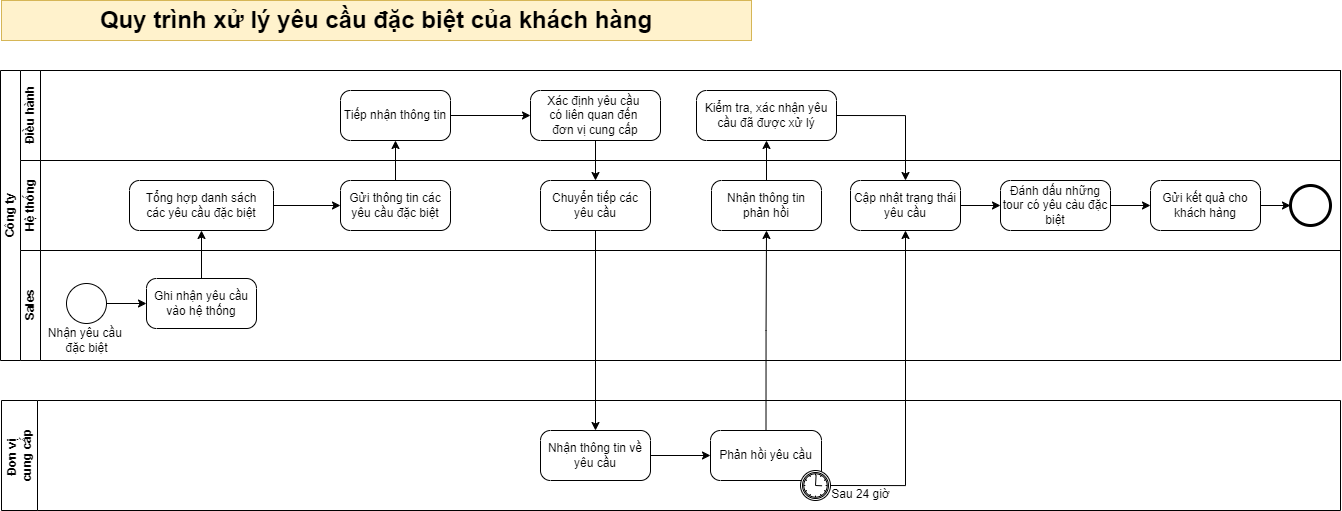

The diagram above was exported from draw.io. Its source (the exported page's mxGraphModel, read from the mxfile embedded in the PNG):
<mxGraphModel dx="10671" dy="5538" grid="1" gridSize="10" guides="1" tooltips="1" connect="1" arrows="1" fold="1" page="1" pageScale="1" pageWidth="850" pageHeight="1100" math="0" shadow="0">
  <root>
    <mxCell id="0" />
    <mxCell id="1" parent="0" />
    <mxCell id="2" value="Công ty" style="swimlane;html=1;childLayout=stackLayout;resizeParent=1;resizeParentMax=0;horizontal=0;startSize=20;horizontalStack=0;whiteSpace=wrap;labelBackgroundColor=none;movable=1;resizable=1;rotatable=1;deletable=1;editable=1;locked=0;connectable=1;" vertex="1" parent="1">
      <mxGeometry x="-5860" y="-4250" width="1340" height="290" as="geometry" />
    </mxCell>
    <mxCell id="3" value="Điều hành" style="swimlane;html=1;startSize=20;horizontal=0;labelBackgroundColor=none;movable=1;resizable=1;rotatable=1;deletable=1;editable=1;locked=0;connectable=1;" vertex="1" parent="2">
      <mxGeometry x="20" width="1320" height="90" as="geometry" />
    </mxCell>
    <mxCell id="4" value="Tiếp nhận thông tin" style="points=[[0.25,0,0],[0.5,0,0],[0.75,0,0],[1,0.25,0],[1,0.5,0],[1,0.75,0],[0.75,1,0],[0.5,1,0],[0.25,1,0],[0,0.75,0],[0,0.5,0],[0,0.25,0]];shape=mxgraph.bpmn.task;whiteSpace=wrap;rectStyle=rounded;size=10;html=1;container=1;expand=0;collapsible=0;taskMarker=abstract;labelBackgroundColor=none;movable=1;resizable=1;rotatable=1;deletable=1;editable=1;locked=0;connectable=1;" vertex="1" parent="3">
      <mxGeometry x="320" y="20" width="110" height="50" as="geometry" />
    </mxCell>
    <mxCell id="5" value="" style="edgeStyle=orthogonalEdgeStyle;rounded=0;orthogonalLoop=1;jettySize=auto;html=1;movable=1;resizable=1;rotatable=1;deletable=1;editable=1;locked=0;connectable=1;" edge="1" parent="3" source="4" target="6">
      <mxGeometry relative="1" as="geometry">
        <mxPoint x="526" y="45" as="sourcePoint" />
      </mxGeometry>
    </mxCell>
    <mxCell id="6" value="Xác định yêu cầu&amp;nbsp;&lt;div&gt;có liên quan đến&amp;nbsp;&lt;div&gt;đơn vị cung cấp&lt;/div&gt;&lt;/div&gt;" style="points=[[0.25,0,0],[0.5,0,0],[0.75,0,0],[1,0.25,0],[1,0.5,0],[1,0.75,0],[0.75,1,0],[0.5,1,0],[0.25,1,0],[0,0.75,0],[0,0.5,0],[0,0.25,0]];shape=mxgraph.bpmn.task;whiteSpace=wrap;rectStyle=rounded;size=10;html=1;container=1;expand=0;collapsible=0;taskMarker=abstract;labelBackgroundColor=none;movable=1;resizable=1;rotatable=1;deletable=1;editable=1;locked=0;connectable=1;" vertex="1" parent="3">
      <mxGeometry x="510" y="20" width="130" height="50" as="geometry" />
    </mxCell>
    <mxCell id="7" value="Kiểm tra, xác nhận yêu cầu đã được xử lý" style="points=[[0.25,0,0],[0.5,0,0],[0.75,0,0],[1,0.25,0],[1,0.5,0],[1,0.75,0],[0.75,1,0],[0.5,1,0],[0.25,1,0],[0,0.75,0],[0,0.5,0],[0,0.25,0]];shape=mxgraph.bpmn.task;whiteSpace=wrap;rectStyle=rounded;size=10;html=1;container=1;expand=0;collapsible=0;taskMarker=abstract;labelBackgroundColor=none;movable=1;resizable=1;rotatable=1;deletable=1;editable=1;locked=0;connectable=1;" vertex="1" parent="3">
      <mxGeometry x="676" y="20" width="140" height="50" as="geometry" />
    </mxCell>
    <mxCell id="8" value="Hệ thống" style="swimlane;html=1;startSize=20;horizontal=0;labelBackgroundColor=none;movable=1;resizable=1;rotatable=1;deletable=1;editable=1;locked=0;connectable=1;" vertex="1" parent="2">
      <mxGeometry x="20" y="90" width="1320" height="90" as="geometry" />
    </mxCell>
    <mxCell id="9" style="edgeStyle=orthogonalEdgeStyle;rounded=0;orthogonalLoop=1;jettySize=auto;html=1;movable=1;resizable=1;rotatable=1;deletable=1;editable=1;locked=0;connectable=1;" edge="1" parent="8" source="10" target="11">
      <mxGeometry relative="1" as="geometry" />
    </mxCell>
    <mxCell id="10" value="Tổng hợp danh sách&lt;div&gt;&lt;span style=&quot;background-color: initial;&quot;&gt;các&amp;nbsp;&lt;/span&gt;&lt;span style=&quot;background-color: initial;&quot;&gt;yêu cầu đặc biệt&lt;/span&gt;&lt;/div&gt;" style="points=[[0.25,0,0],[0.5,0,0],[0.75,0,0],[1,0.25,0],[1,0.5,0],[1,0.75,0],[0.75,1,0],[0.5,1,0],[0.25,1,0],[0,0.75,0],[0,0.5,0],[0,0.25,0]];shape=mxgraph.bpmn.task;whiteSpace=wrap;rectStyle=rounded;size=10;html=1;container=1;expand=0;collapsible=0;taskMarker=abstract;labelBackgroundColor=none;movable=1;resizable=1;rotatable=1;deletable=1;editable=1;locked=0;connectable=1;" vertex="1" parent="8">
      <mxGeometry x="109" y="20" width="144" height="50" as="geometry" />
    </mxCell>
    <mxCell id="11" value="Gửi thông tin các yêu cầu đặc biệt" style="points=[[0.25,0,0],[0.5,0,0],[0.75,0,0],[1,0.25,0],[1,0.5,0],[1,0.75,0],[0.75,1,0],[0.5,1,0],[0.25,1,0],[0,0.75,0],[0,0.5,0],[0,0.25,0]];shape=mxgraph.bpmn.task;whiteSpace=wrap;rectStyle=rounded;size=10;html=1;container=1;expand=0;collapsible=0;taskMarker=abstract;labelBackgroundColor=none;movable=1;resizable=1;rotatable=1;deletable=1;editable=1;locked=0;connectable=1;" vertex="1" parent="8">
      <mxGeometry x="320" y="20" width="110" height="50" as="geometry" />
    </mxCell>
    <mxCell id="12" value="Chuyển tiếp các yêu cầu" style="points=[[0.25,0,0],[0.5,0,0],[0.75,0,0],[1,0.25,0],[1,0.5,0],[1,0.75,0],[0.75,1,0],[0.5,1,0],[0.25,1,0],[0,0.75,0],[0,0.5,0],[0,0.25,0]];shape=mxgraph.bpmn.task;whiteSpace=wrap;rectStyle=rounded;size=10;html=1;container=1;expand=0;collapsible=0;taskMarker=abstract;labelBackgroundColor=none;movable=1;resizable=1;rotatable=1;deletable=1;editable=1;locked=0;connectable=1;" vertex="1" parent="8">
      <mxGeometry x="520" y="20" width="110" height="50" as="geometry" />
    </mxCell>
    <mxCell id="13" style="edgeStyle=orthogonalEdgeStyle;rounded=0;orthogonalLoop=1;jettySize=auto;html=1;movable=1;resizable=1;rotatable=1;deletable=1;editable=1;locked=0;connectable=1;" edge="1" parent="8" source="14" target="15">
      <mxGeometry relative="1" as="geometry" />
    </mxCell>
    <mxCell id="14" value="Cập nhật trạng thái yêu cầu" style="points=[[0.25,0,0],[0.5,0,0],[0.75,0,0],[1,0.25,0],[1,0.5,0],[1,0.75,0],[0.75,1,0],[0.5,1,0],[0.25,1,0],[0,0.75,0],[0,0.5,0],[0,0.25,0]];shape=mxgraph.bpmn.task;whiteSpace=wrap;rectStyle=rounded;size=10;html=1;container=1;expand=0;collapsible=0;taskMarker=abstract;labelBackgroundColor=none;movable=1;resizable=1;rotatable=1;deletable=1;editable=1;locked=0;connectable=1;" vertex="1" parent="8">
      <mxGeometry x="830" y="20" width="110" height="50" as="geometry" />
    </mxCell>
    <mxCell id="15" value="Đánh dấu những tour có yêu càu đặc biệt" style="points=[[0.25,0,0],[0.5,0,0],[0.75,0,0],[1,0.25,0],[1,0.5,0],[1,0.75,0],[0.75,1,0],[0.5,1,0],[0.25,1,0],[0,0.75,0],[0,0.5,0],[0,0.25,0]];shape=mxgraph.bpmn.task;whiteSpace=wrap;rectStyle=rounded;size=10;html=1;container=1;expand=0;collapsible=0;taskMarker=abstract;labelBackgroundColor=none;movable=1;resizable=1;rotatable=1;deletable=1;editable=1;locked=0;connectable=1;" vertex="1" parent="8">
      <mxGeometry x="980" y="20" width="110" height="50" as="geometry" />
    </mxCell>
    <mxCell id="16" value="Nhận thông tin phản hồi" style="points=[[0.25,0,0],[0.5,0,0],[0.75,0,0],[1,0.25,0],[1,0.5,0],[1,0.75,0],[0.75,1,0],[0.5,1,0],[0.25,1,0],[0,0.75,0],[0,0.5,0],[0,0.25,0]];shape=mxgraph.bpmn.task;whiteSpace=wrap;rectStyle=rounded;size=10;html=1;container=1;expand=0;collapsible=0;taskMarker=abstract;labelBackgroundColor=none;movable=1;resizable=1;rotatable=1;deletable=1;editable=1;locked=0;connectable=1;" vertex="1" parent="8">
      <mxGeometry x="691" y="20" width="110" height="50" as="geometry" />
    </mxCell>
    <mxCell id="17" value="Gửi kết quả cho khách hàng" style="points=[[0.25,0,0],[0.5,0,0],[0.75,0,0],[1,0.25,0],[1,0.5,0],[1,0.75,0],[0.75,1,0],[0.5,1,0],[0.25,1,0],[0,0.75,0],[0,0.5,0],[0,0.25,0]];shape=mxgraph.bpmn.task;whiteSpace=wrap;rectStyle=rounded;size=10;html=1;container=1;expand=0;collapsible=0;taskMarker=abstract;labelBackgroundColor=none;movable=1;resizable=1;rotatable=1;deletable=1;editable=1;locked=0;connectable=1;" vertex="1" parent="8">
      <mxGeometry x="1130" y="20" width="110" height="50" as="geometry" />
    </mxCell>
    <mxCell id="18" style="edgeStyle=orthogonalEdgeStyle;rounded=0;orthogonalLoop=1;jettySize=auto;html=1;exitX=1;exitY=0.5;exitDx=0;exitDy=0;exitPerimeter=0;entryX=0;entryY=0.5;entryDx=0;entryDy=0;entryPerimeter=0;movable=1;resizable=1;rotatable=1;deletable=1;editable=1;locked=0;connectable=1;" edge="1" parent="8" source="15" target="17">
      <mxGeometry relative="1" as="geometry" />
    </mxCell>
    <mxCell id="19" value="" style="points=[[0.145,0.145,0],[0.5,0,0],[0.855,0.145,0],[1,0.5,0],[0.855,0.855,0],[0.5,1,0],[0.145,0.855,0],[0,0.5,0]];shape=mxgraph.bpmn.event;html=1;verticalLabelPosition=bottom;labelBackgroundColor=#ffffff;verticalAlign=top;align=center;perimeter=ellipsePerimeter;outlineConnect=0;aspect=fixed;outline=end;symbol=terminate2;movable=1;resizable=1;rotatable=1;deletable=1;editable=1;locked=0;connectable=1;" vertex="1" parent="8">
      <mxGeometry x="1270" y="25" width="40" height="40" as="geometry" />
    </mxCell>
    <mxCell id="20" style="edgeStyle=orthogonalEdgeStyle;rounded=0;orthogonalLoop=1;jettySize=auto;html=1;exitX=1;exitY=0.5;exitDx=0;exitDy=0;exitPerimeter=0;entryX=0;entryY=0.5;entryDx=0;entryDy=0;entryPerimeter=0;movable=1;resizable=1;rotatable=1;deletable=1;editable=1;locked=0;connectable=1;" edge="1" parent="8" source="17" target="19">
      <mxGeometry relative="1" as="geometry" />
    </mxCell>
    <mxCell id="21" value="Sales" style="swimlane;html=1;startSize=20;horizontal=0;labelBackgroundColor=none;movable=1;resizable=1;rotatable=1;deletable=1;editable=1;locked=0;connectable=1;" vertex="1" parent="2">
      <mxGeometry x="20" y="180" width="1320" height="110" as="geometry" />
    </mxCell>
    <mxCell id="22" value="" style="points=[[0.145,0.145,0],[0.5,0,0],[0.855,0.145,0],[1,0.5,0],[0.855,0.855,0],[0.5,1,0],[0.145,0.855,0],[0,0.5,0]];shape=mxgraph.bpmn.event;html=1;verticalLabelPosition=bottom;labelBackgroundColor=none;verticalAlign=top;align=center;perimeter=ellipsePerimeter;outlineConnect=0;aspect=fixed;outline=standard;symbol=general;movable=1;resizable=1;rotatable=1;deletable=1;editable=1;locked=0;connectable=1;" vertex="1" parent="21">
      <mxGeometry x="46" y="33" width="40" height="40" as="geometry" />
    </mxCell>
    <mxCell id="23" value="Ghi nhận yêu cầu vào hệ thống" style="points=[[0.25,0,0],[0.5,0,0],[0.75,0,0],[1,0.25,0],[1,0.5,0],[1,0.75,0],[0.75,1,0],[0.5,1,0],[0.25,1,0],[0,0.75,0],[0,0.5,0],[0,0.25,0]];shape=mxgraph.bpmn.task;whiteSpace=wrap;rectStyle=rounded;size=10;html=1;container=1;expand=0;collapsible=0;taskMarker=abstract;labelBackgroundColor=none;movable=1;resizable=1;rotatable=1;deletable=1;editable=1;locked=0;connectable=1;" vertex="1" parent="21">
      <mxGeometry x="126" y="28" width="110" height="50" as="geometry" />
    </mxCell>
    <mxCell id="24" style="edgeStyle=orthogonalEdgeStyle;rounded=0;orthogonalLoop=1;jettySize=auto;html=1;entryX=0;entryY=0.5;entryDx=0;entryDy=0;entryPerimeter=0;labelBackgroundColor=none;fontColor=default;movable=1;resizable=1;rotatable=1;deletable=1;editable=1;locked=0;connectable=1;" edge="1" parent="21" source="22" target="23">
      <mxGeometry relative="1" as="geometry" />
    </mxCell>
    <mxCell id="25" value="Nhận yêu cầu&amp;nbsp;&lt;div&gt;đặc biệt&lt;/div&gt;" style="text;html=1;align=center;verticalAlign=middle;resizable=1;points=[];autosize=1;strokeColor=none;fillColor=none;movable=1;rotatable=1;deletable=1;editable=1;locked=0;connectable=1;" vertex="1" parent="21">
      <mxGeometry x="16" y="70" width="100" height="40" as="geometry" />
    </mxCell>
    <mxCell id="26" style="edgeStyle=orthogonalEdgeStyle;rounded=0;orthogonalLoop=1;jettySize=auto;html=1;entryX=0.5;entryY=1;entryDx=0;entryDy=0;entryPerimeter=0;movable=1;resizable=1;rotatable=1;deletable=1;editable=1;locked=0;connectable=1;" edge="1" parent="2" source="11" target="4">
      <mxGeometry relative="1" as="geometry" />
    </mxCell>
    <mxCell id="27" value="" style="edgeStyle=orthogonalEdgeStyle;rounded=0;orthogonalLoop=1;jettySize=auto;html=1;movable=1;resizable=1;rotatable=1;deletable=1;editable=1;locked=0;connectable=1;" edge="1" parent="2" source="23" target="10">
      <mxGeometry relative="1" as="geometry" />
    </mxCell>
    <mxCell id="28" style="edgeStyle=orthogonalEdgeStyle;rounded=0;orthogonalLoop=1;jettySize=auto;html=1;movable=1;resizable=1;rotatable=1;deletable=1;editable=1;locked=0;connectable=1;" edge="1" parent="2" source="6" target="12">
      <mxGeometry relative="1" as="geometry" />
    </mxCell>
    <mxCell id="29" style="edgeStyle=orthogonalEdgeStyle;rounded=0;orthogonalLoop=1;jettySize=auto;html=1;exitX=0.5;exitY=0;exitDx=0;exitDy=0;exitPerimeter=0;entryX=0.5;entryY=1;entryDx=0;entryDy=0;entryPerimeter=0;movable=1;resizable=1;rotatable=1;deletable=1;editable=1;locked=0;connectable=1;" edge="1" parent="2" source="16" target="7">
      <mxGeometry relative="1" as="geometry" />
    </mxCell>
    <mxCell id="30" style="edgeStyle=orthogonalEdgeStyle;rounded=0;orthogonalLoop=1;jettySize=auto;html=1;exitX=1;exitY=0.5;exitDx=0;exitDy=0;exitPerimeter=0;entryX=0.5;entryY=0;entryDx=0;entryDy=0;entryPerimeter=0;movable=1;resizable=1;rotatable=1;deletable=1;editable=1;locked=0;connectable=1;" edge="1" parent="2" source="7" target="14">
      <mxGeometry relative="1" as="geometry" />
    </mxCell>
    <mxCell id="31" value="&lt;span data-sider-select-id=&quot;f1715cd4-0e06-4c65-ace3-9fa5c822ec2a&quot; style=&quot;font-weight: 700;&quot;&gt;&lt;font data-sider-select-id=&quot;5e8768c1-a4c4-4723-98e7-fa203de4cf1b&quot; style=&quot;font-size: 24px;&quot;&gt;Quy trình xử lý yêu cầu đặc biệt của khách hàng&lt;/font&gt;&lt;/span&gt;" style="rounded=0;whiteSpace=wrap;html=1;labelBackgroundColor=none;fillColor=#fff2cc;strokeColor=#d6b656;movable=1;resizable=1;rotatable=1;deletable=1;editable=1;locked=0;connectable=1;" vertex="1" parent="1">
      <mxGeometry x="-5859" y="-4320" width="750" height="40" as="geometry" />
    </mxCell>
    <mxCell id="32" value="Đơn vị&amp;nbsp;&lt;div&gt;cung cấp&lt;/div&gt;" style="swimlane;startSize=36;horizontal=0;html=1;whiteSpace=wrap;labelBackgroundColor=none;movable=1;resizable=1;rotatable=1;deletable=1;editable=1;locked=0;connectable=1;" vertex="1" parent="1">
      <mxGeometry x="-5859" y="-3920" width="1339" height="110" as="geometry" />
    </mxCell>
    <mxCell id="33" value="Nhận thông tin về yêu cầu" style="points=[[0.25,0,0],[0.5,0,0],[0.75,0,0],[1,0.25,0],[1,0.5,0],[1,0.75,0],[0.75,1,0],[0.5,1,0],[0.25,1,0],[0,0.75,0],[0,0.5,0],[0,0.25,0]];shape=mxgraph.bpmn.task;whiteSpace=wrap;rectStyle=rounded;size=10;html=1;container=1;expand=0;collapsible=0;taskMarker=abstract;labelBackgroundColor=none;movable=1;resizable=1;rotatable=1;deletable=1;editable=1;locked=0;connectable=1;" vertex="1" parent="32">
      <mxGeometry x="539" y="30" width="110" height="50" as="geometry" />
    </mxCell>
    <mxCell id="34" value="Phản hồi yêu cầu" style="points=[[0.25,0,0],[0.5,0,0],[0.75,0,0],[1,0.25,0],[1,0.5,0],[1,0.75,0],[0.75,1,0],[0.5,1,0],[0.25,1,0],[0,0.75,0],[0,0.5,0],[0,0.25,0]];shape=mxgraph.bpmn.task;whiteSpace=wrap;rectStyle=rounded;size=10;html=1;container=1;expand=0;collapsible=0;taskMarker=abstract;labelBackgroundColor=none;movable=1;resizable=1;rotatable=1;deletable=1;editable=1;locked=0;connectable=1;" vertex="1" parent="32">
      <mxGeometry x="709" y="30" width="111" height="50" as="geometry" />
    </mxCell>
    <mxCell id="35" value="" style="points=[[0.145,0.145,0],[0.5,0,0],[0.855,0.145,0],[1,0.5,0],[0.855,0.855,0],[0.5,1,0],[0.145,0.855,0],[0,0.5,0]];shape=mxgraph.bpmn.event;html=1;verticalLabelPosition=bottom;labelBackgroundColor=#ffffff;verticalAlign=top;align=center;perimeter=ellipsePerimeter;outlineConnect=0;aspect=fixed;outline=boundInt;symbol=timer;movable=1;resizable=1;rotatable=1;deletable=1;editable=1;locked=0;connectable=1;" vertex="1" parent="34">
      <mxGeometry x="90" y="40" width="30" height="30" as="geometry" />
    </mxCell>
    <mxCell id="36" style="edgeStyle=orthogonalEdgeStyle;rounded=0;orthogonalLoop=1;jettySize=auto;html=1;exitX=1;exitY=0.5;exitDx=0;exitDy=0;exitPerimeter=0;entryX=0;entryY=0.5;entryDx=0;entryDy=0;entryPerimeter=0;movable=1;resizable=1;rotatable=1;deletable=1;editable=1;locked=0;connectable=1;" edge="1" parent="32" source="33" target="34">
      <mxGeometry relative="1" as="geometry" />
    </mxCell>
    <mxCell id="37" value="Sau 24 giờ" style="text;html=1;align=center;verticalAlign=middle;resizable=1;points=[];autosize=1;strokeColor=none;fillColor=none;movable=1;rotatable=1;deletable=1;editable=1;locked=0;connectable=1;" vertex="1" parent="32">
      <mxGeometry x="819" y="79" width="80" height="30" as="geometry" />
    </mxCell>
    <mxCell id="38" style="edgeStyle=orthogonalEdgeStyle;rounded=0;orthogonalLoop=1;jettySize=auto;html=1;movable=1;resizable=1;rotatable=1;deletable=1;editable=1;locked=0;connectable=1;" edge="1" source="12" target="33" parent="1">
      <mxGeometry relative="1" as="geometry" />
    </mxCell>
    <mxCell id="39" style="edgeStyle=orthogonalEdgeStyle;rounded=0;orthogonalLoop=1;jettySize=auto;html=1;exitX=0.5;exitY=0;exitDx=0;exitDy=0;exitPerimeter=0;entryX=0.5;entryY=1;entryDx=0;entryDy=0;entryPerimeter=0;movable=1;resizable=1;rotatable=1;deletable=1;editable=1;locked=0;connectable=1;" edge="1" source="34" target="16" parent="1">
      <mxGeometry relative="1" as="geometry" />
    </mxCell>
    <mxCell id="40" style="edgeStyle=orthogonalEdgeStyle;rounded=0;orthogonalLoop=1;jettySize=auto;html=1;exitX=1;exitY=0.5;exitDx=0;exitDy=0;exitPerimeter=0;entryX=0.5;entryY=1;entryDx=0;entryDy=0;entryPerimeter=0;movable=1;resizable=1;rotatable=1;deletable=1;editable=1;locked=0;connectable=1;" edge="1" source="35" target="14" parent="1">
      <mxGeometry relative="1" as="geometry" />
    </mxCell>
  </root>
</mxGraphModel>